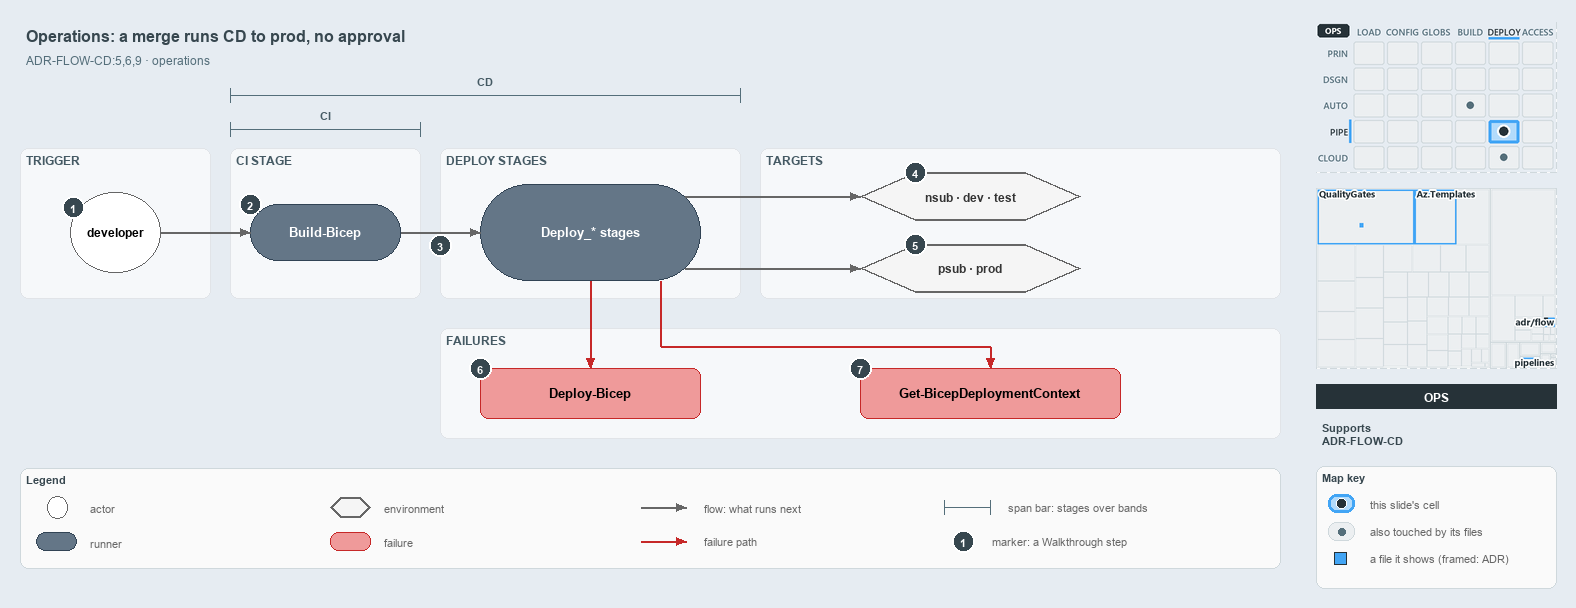

The diagram above was exported from draw.io. Its source (the exported page's mxGraphModel, read from the mxfile embedded in the PNG):
<mxGraphModel dx="1024" dy="768" grid="0" gridSize="10" guides="1" tooltips="1" connect="1" arrows="1" fold="1" page="1" pageScale="1" pageWidth="1572" pageHeight="600" background="#E6ECF2" math="0" shadow="0">
  <root>
    <mxCell id="0" />
    <mxCell id="1" parent="0" />
    <mxCell id="title" value="Operations: a merge runs CD to prod, no approval" style="text;html=1;align=left;verticalAlign=middle;fontSize=16;fontStyle=1;fontColor=#37474F;" vertex="1" parent="1">
      <mxGeometry x="20" y="14" width="1260" height="30" as="geometry" />
    </mxCell>
    <mxCell id="subtitle" value="ADR-FLOW-CD:5,6,9 &amp;#183; operations" style="text;html=1;align=left;verticalAlign=middle;fontSize=12;fontColor=#546E7A;" vertex="1" parent="1">
      <mxGeometry x="20" y="44" width="1240" height="20" as="geometry" />
    </mxCell>
    <mxCell id="span-cd-label" value="CD" style="text;html=1;align=center;verticalAlign=middle;fontSize=11;fontStyle=1;fontColor=#455A64;labelBackgroundColor=#F6F8FA;" vertex="1" parent="1">
      <mxGeometry x="445" y="66" width="80" height="16" as="geometry" />
    </mxCell>
    <mxCell id="span-cd" value="" style="shape=crossbar;whiteSpace=wrap;html=1;rounded=1;fillColor=none;strokeColor=#546E7A;strokeWidth=1.5;" vertex="1" parent="1">
      <mxGeometry x="230" y="82" width="510" height="14" as="geometry" />
    </mxCell>
    <mxCell id="span-ci-label" value="CI" style="text;html=1;align=center;verticalAlign=middle;fontSize=11;fontStyle=1;fontColor=#455A64;labelBackgroundColor=#F6F8FA;" vertex="1" parent="1">
      <mxGeometry x="285" y="100" width="80" height="16" as="geometry" />
    </mxCell>
    <mxCell id="span-ci" value="" style="shape=crossbar;whiteSpace=wrap;html=1;rounded=1;fillColor=none;strokeColor=#546E7A;strokeWidth=1.5;" vertex="1" parent="1">
      <mxGeometry x="230" y="116" width="190" height="14" as="geometry" />
    </mxCell>
    <mxCell id="band-trigger" value="TRIGGER" style="rounded=1;html=1;arcSize=3;fillColor=#F6F8FA;strokeColor=#E1E4E8;verticalAlign=top;align=left;spacingLeft=8;fontStyle=1;fontSize=12;fontColor=#455A64;" vertex="1" parent="1">
      <mxGeometry x="20" y="142" width="190" height="150" as="geometry" />
    </mxCell>
    <mxCell id="band-ci" value="CI STAGE" style="rounded=1;html=1;arcSize=3;fillColor=#F6F8FA;strokeColor=#E1E4E8;verticalAlign=top;align=left;spacingLeft=8;fontStyle=1;fontSize=12;fontColor=#455A64;" vertex="1" parent="1">
      <mxGeometry x="230" y="142" width="190" height="150" as="geometry" />
    </mxCell>
    <mxCell id="band-deploy" value="DEPLOY STAGES" style="rounded=1;html=1;arcSize=3;fillColor=#F6F8FA;strokeColor=#E1E4E8;verticalAlign=top;align=left;spacingLeft=8;fontStyle=1;fontSize=12;fontColor=#455A64;" vertex="1" parent="1">
      <mxGeometry x="440" y="142" width="300" height="150" as="geometry" />
    </mxCell>
    <mxCell id="band-targets" value="TARGETS" style="rounded=1;html=1;arcSize=3;fillColor=#F6F8FA;strokeColor=#E1E4E8;verticalAlign=top;align=left;spacingLeft=8;fontStyle=1;fontSize=12;fontColor=#455A64;" vertex="1" parent="1">
      <mxGeometry x="760" y="142" width="520" height="150" as="geometry" />
    </mxCell>
    <mxCell id="band-failures" value="FAILURES" style="rounded=1;html=1;arcSize=3;fillColor=#F6F8FA;strokeColor=#E1E4E8;verticalAlign=top;align=left;spacingLeft=8;fontStyle=1;fontSize=12;fontColor=#455A64;" vertex="1" parent="1">
      <mxGeometry x="440" y="322" width="840" height="110" as="geometry" />
    </mxCell>
    <mxCell id="developer" value="&lt;b&gt;developer&lt;/b&gt;" style="ellipse;whiteSpace=wrap;html=1;fillColor=#FFFFFF;strokeColor=#666666;fontSize=12;" vertex="1" parent="1">
      <mxGeometry x="70" y="186" width="90" height="80" as="geometry" />
    </mxCell>
    <mxCell id="ci-stage" value="&lt;b&gt;Build-Bicep&lt;/b&gt;" style="rounded=1;arcSize=50;whiteSpace=wrap;html=1;fillColor=#647687;strokeColor=#314354;fontSize=13;fontColor=#FFFFFF;" vertex="1" parent="1">
      <mxGeometry x="250" y="198" width="150" height="56" as="geometry" />
    </mxCell>
    <mxCell id="deploy-stages" value="&lt;b&gt;Deploy_* stages&lt;/b&gt;" style="rounded=1;arcSize=50;whiteSpace=wrap;html=1;fillColor=#647687;strokeColor=#314354;fontSize=13;fontColor=#FFFFFF;" vertex="1" parent="1">
      <mxGeometry x="480" y="178" width="220" height="96" as="geometry" />
    </mxCell>
    <mxCell id="env-nonprod" value="&lt;b&gt;nsub &amp;#183; dev &amp;#183; test&lt;/b&gt;" style="shape=hexagon;perimeter=hexagonPerimeter2;whiteSpace=wrap;html=1;fillColor=#f5f5f5;strokeColor=#666666;strokeWidth=2;fontColor=#333333;fontSize=12;" vertex="1" parent="1">
      <mxGeometry x="860" y="166" width="220" height="48" as="geometry" />
    </mxCell>
    <mxCell id="env-prod" value="&lt;b&gt;psub &amp;#183; prod&lt;/b&gt;" style="shape=hexagon;perimeter=hexagonPerimeter2;whiteSpace=wrap;html=1;fillColor=#f5f5f5;strokeColor=#666666;strokeWidth=2;fontColor=#333333;fontSize=12;" vertex="1" parent="1">
      <mxGeometry x="860" y="238" width="220" height="48" as="geometry" />
    </mxCell>
    <mxCell id="fail-deploy-bicep" value="&lt;b&gt;Deploy-Bicep&lt;/b&gt;" style="rounded=1;whiteSpace=wrap;html=1;arcSize=20;fillColor=#EF9A9A;strokeColor=#C62828;fontSize=13;" vertex="1" parent="1">
      <mxGeometry x="480" y="362" width="220" height="50" as="geometry" />
    </mxCell>
    <mxCell id="fail-context" value="&lt;b&gt;Get-BicepDeploymentContext&lt;/b&gt;" style="rounded=1;whiteSpace=wrap;html=1;arcSize=20;fillColor=#EF9A9A;strokeColor=#C62828;fontSize=13;" vertex="1" parent="1">
      <mxGeometry x="860" y="362" width="260" height="50" as="geometry" />
    </mxCell>
    <mxCell id="p-edge-dev-ci-a" value="" style="text;html=1;strokeColor=none;fillColor=none;" vertex="1" parent="1">
      <mxGeometry x="160" y="226" width="1" height="1" as="geometry" />
    </mxCell>
    <mxCell id="p-edge-dev-ci-b" value="" style="text;html=1;strokeColor=none;fillColor=none;" vertex="1" parent="1">
      <mxGeometry x="250" y="226" width="1" height="1" as="geometry" />
    </mxCell>
    <mxCell id="edge-dev-ci" value="" style="edgeStyle=orthogonalEdgeStyle;rounded=1;html=1;fontSize=10;endArrow=block;strokeColor=#666666;" edge="1" parent="1" source="p-edge-dev-ci-a" target="p-edge-dev-ci-b">
      <mxGeometry relative="1" as="geometry" />
    </mxCell>
    <mxCell id="p-edge-ci-deploy-a" value="" style="text;html=1;strokeColor=none;fillColor=none;" vertex="1" parent="1">
      <mxGeometry x="400" y="226" width="1" height="1" as="geometry" />
    </mxCell>
    <mxCell id="p-edge-ci-deploy-b" value="" style="text;html=1;strokeColor=none;fillColor=none;" vertex="1" parent="1">
      <mxGeometry x="480" y="226" width="1" height="1" as="geometry" />
    </mxCell>
    <mxCell id="edge-ci-deploy" value="" style="edgeStyle=orthogonalEdgeStyle;rounded=1;html=1;fontSize=10;endArrow=block;strokeColor=#666666;" edge="1" parent="1" source="p-edge-ci-deploy-a" target="p-edge-ci-deploy-b">
      <mxGeometry relative="1" as="geometry" />
    </mxCell>
    <mxCell id="p-edge-deploy-nonprod-a" value="" style="text;html=1;strokeColor=none;fillColor=none;" vertex="1" parent="1">
      <mxGeometry x="684" y="190" width="1" height="1" as="geometry" />
    </mxCell>
    <mxCell id="p-edge-deploy-nonprod-b" value="" style="text;html=1;strokeColor=none;fillColor=none;" vertex="1" parent="1">
      <mxGeometry x="860" y="190" width="1" height="1" as="geometry" />
    </mxCell>
    <mxCell id="edge-deploy-nonprod" value="" style="edgeStyle=orthogonalEdgeStyle;rounded=1;html=1;fontSize=10;endArrow=block;strokeColor=#666666;" edge="1" parent="1" source="p-edge-deploy-nonprod-a" target="p-edge-deploy-nonprod-b">
      <mxGeometry relative="1" as="geometry" />
    </mxCell>
    <mxCell id="p-edge-deploy-prod-a" value="" style="text;html=1;strokeColor=none;fillColor=none;" vertex="1" parent="1">
      <mxGeometry x="684" y="262" width="1" height="1" as="geometry" />
    </mxCell>
    <mxCell id="p-edge-deploy-prod-b" value="" style="text;html=1;strokeColor=none;fillColor=none;" vertex="1" parent="1">
      <mxGeometry x="860" y="262" width="1" height="1" as="geometry" />
    </mxCell>
    <mxCell id="edge-deploy-prod" value="" style="edgeStyle=orthogonalEdgeStyle;rounded=1;html=1;fontSize=10;endArrow=block;strokeColor=#666666;" edge="1" parent="1" source="p-edge-deploy-prod-a" target="p-edge-deploy-prod-b">
      <mxGeometry relative="1" as="geometry" />
    </mxCell>
    <mxCell id="p-edge-fail-deploy-bicep-a" value="" style="text;html=1;strokeColor=none;fillColor=none;" vertex="1" parent="1">
      <mxGeometry x="590" y="274" width="1" height="1" as="geometry" />
    </mxCell>
    <mxCell id="p-edge-fail-deploy-bicep-b" value="" style="text;html=1;strokeColor=none;fillColor=none;" vertex="1" parent="1">
      <mxGeometry x="590" y="362" width="1" height="1" as="geometry" />
    </mxCell>
    <mxCell id="edge-fail-deploy-bicep" value="" style="edgeStyle=orthogonalEdgeStyle;rounded=1;html=1;fontSize=10;endArrow=block;strokeColor=#C62828;" edge="1" parent="1" source="p-edge-fail-deploy-bicep-a" target="p-edge-fail-deploy-bicep-b">
      <mxGeometry relative="1" as="geometry" />
    </mxCell>
    <mxCell id="p-edge-fail-context-1-a" value="" style="text;html=1;strokeColor=none;fillColor=none;" vertex="1" parent="1">
      <mxGeometry x="660" y="274" width="1" height="1" as="geometry" />
    </mxCell>
    <mxCell id="p-edge-fail-context-1-b" value="" style="text;html=1;strokeColor=none;fillColor=none;" vertex="1" parent="1">
      <mxGeometry x="660" y="340" width="1" height="1" as="geometry" />
    </mxCell>
    <mxCell id="edge-fail-context-1" value="" style="edgeStyle=orthogonalEdgeStyle;rounded=1;html=1;fontSize=10;endArrow=none;strokeColor=#C62828;" edge="1" parent="1" source="p-edge-fail-context-1-a" target="p-edge-fail-context-1-b">
      <mxGeometry relative="1" as="geometry" />
    </mxCell>
    <mxCell id="p-edge-fail-context-2-a" value="" style="text;html=1;strokeColor=none;fillColor=none;" vertex="1" parent="1">
      <mxGeometry x="660" y="340" width="1" height="1" as="geometry" />
    </mxCell>
    <mxCell id="p-edge-fail-context-2-b" value="" style="text;html=1;strokeColor=none;fillColor=none;" vertex="1" parent="1">
      <mxGeometry x="990" y="340" width="1" height="1" as="geometry" />
    </mxCell>
    <mxCell id="edge-fail-context-2" value="" style="edgeStyle=orthogonalEdgeStyle;rounded=1;html=1;fontSize=10;endArrow=none;strokeColor=#C62828;" edge="1" parent="1" source="p-edge-fail-context-2-a" target="p-edge-fail-context-2-b">
      <mxGeometry relative="1" as="geometry" />
    </mxCell>
    <mxCell id="p-edge-fail-context-a" value="" style="text;html=1;strokeColor=none;fillColor=none;" vertex="1" parent="1">
      <mxGeometry x="990" y="340" width="1" height="1" as="geometry" />
    </mxCell>
    <mxCell id="p-edge-fail-context-b" value="" style="text;html=1;strokeColor=none;fillColor=none;" vertex="1" parent="1">
      <mxGeometry x="990" y="362" width="1" height="1" as="geometry" />
    </mxCell>
    <mxCell id="edge-fail-context" value="" style="edgeStyle=orthogonalEdgeStyle;rounded=1;html=1;fontSize=10;endArrow=block;strokeColor=#C62828;" edge="1" parent="1" source="p-edge-fail-context-a" target="p-edge-fail-context-b">
      <mxGeometry relative="1" as="geometry" />
    </mxCell>
    <mxCell id="mark-1" value="1" style="ellipse;html=1;fillColor=#37474F;strokeColor=#FFFFFF;strokeWidth=2;fontColor=#FFFFFF;fontStyle=1;fontSize=11;" vertex="1" parent="1">
      <mxGeometry x="62" y="190" width="22" height="22" as="geometry" />
    </mxCell>
    <mxCell id="mark-2" value="2" style="ellipse;html=1;fillColor=#37474F;strokeColor=#FFFFFF;strokeWidth=2;fontColor=#FFFFFF;fontStyle=1;fontSize=11;" vertex="1" parent="1">
      <mxGeometry x="239" y="187" width="22" height="22" as="geometry" />
    </mxCell>
    <mxCell id="mark-3" value="3" style="ellipse;html=1;fillColor=#37474F;strokeColor=#FFFFFF;strokeWidth=2;fontColor=#FFFFFF;fontStyle=1;fontSize=11;" vertex="1" parent="1">
      <mxGeometry x="429" y="228" width="22" height="22" as="geometry" />
    </mxCell>
    <mxCell id="mark-4" value="4" style="ellipse;html=1;fillColor=#37474F;strokeColor=#FFFFFF;strokeWidth=2;fontColor=#FFFFFF;fontStyle=1;fontSize=11;" vertex="1" parent="1">
      <mxGeometry x="904" y="155" width="22" height="22" as="geometry" />
    </mxCell>
    <mxCell id="mark-5" value="5" style="ellipse;html=1;fillColor=#37474F;strokeColor=#FFFFFF;strokeWidth=2;fontColor=#FFFFFF;fontStyle=1;fontSize=11;" vertex="1" parent="1">
      <mxGeometry x="904" y="227" width="22" height="22" as="geometry" />
    </mxCell>
    <mxCell id="mark-6" value="6" style="ellipse;html=1;fillColor=#37474F;strokeColor=#FFFFFF;strokeWidth=2;fontColor=#FFFFFF;fontStyle=1;fontSize=11;" vertex="1" parent="1">
      <mxGeometry x="469" y="351" width="22" height="22" as="geometry" />
    </mxCell>
    <mxCell id="mark-7" value="7" style="ellipse;html=1;fillColor=#37474F;strokeColor=#FFFFFF;strokeWidth=2;fontColor=#FFFFFF;fontStyle=1;fontSize=11;" vertex="1" parent="1">
      <mxGeometry x="849" y="351" width="22" height="22" as="geometry" />
    </mxCell>
    <mxCell id="legend" value="&lt;b&gt;Legend&lt;/b&gt;" style="rounded=1;whiteSpace=wrap;html=1;arcSize=6;fillColor=#FAFAFA;strokeColor=#CFD8DC;align=left;verticalAlign=top;spacing=8;fontSize=11;fontColor=#37474F;" vertex="1" parent="1">
      <mxGeometry x="20" y="462" width="1260" height="100" as="geometry" />
    </mxCell>
    <mxCell id="legend-0" value="" style="ellipse;whiteSpace=wrap;html=1;fillColor=#FFFFFF;strokeColor=#666666;" vertex="1" parent="1">
      <mxGeometry x="47" y="490" width="20" height="22" as="geometry" />
    </mxCell>
    <mxCell id="legend-0-text" value="actor" style="text;html=1;align=left;verticalAlign=middle;fontSize=11;fontColor=#666666;" vertex="1" parent="1">
      <mxGeometry x="84" y="491" width="270" height="20" as="geometry" />
    </mxCell>
    <mxCell id="legend-1" value="" style="rounded=1;arcSize=50;whiteSpace=wrap;html=1;fillColor=#647687;strokeColor=#314354;fontColor=#FFFFFF;" vertex="1" parent="1">
      <mxGeometry x="36" y="526" width="40" height="18" as="geometry" />
    </mxCell>
    <mxCell id="legend-1-text" value="runner" style="text;html=1;align=left;verticalAlign=middle;fontSize=11;fontColor=#666666;" vertex="1" parent="1">
      <mxGeometry x="84" y="525" width="270" height="20" as="geometry" />
    </mxCell>
    <mxCell id="legend-2" value="" style="shape=hexagon;perimeter=hexagonPerimeter2;whiteSpace=wrap;html=1;fillColor=#f5f5f5;strokeColor=#666666;strokeWidth=2;" vertex="1" parent="1">
      <mxGeometry x="330" y="491" width="40" height="20" as="geometry" />
    </mxCell>
    <mxCell id="legend-2-text" value="environment" style="text;html=1;align=left;verticalAlign=middle;fontSize=11;fontColor=#666666;" vertex="1" parent="1">
      <mxGeometry x="378" y="491" width="270" height="20" as="geometry" />
    </mxCell>
    <mxCell id="legend-3" value="" style="rounded=1;whiteSpace=wrap;html=1;arcSize=20;fillColor=#EF9A9A;strokeColor=#C62828;" vertex="1" parent="1">
      <mxGeometry x="330" y="526" width="40" height="18" as="geometry" />
    </mxCell>
    <mxCell id="legend-3-text" value="failure" style="text;html=1;align=left;verticalAlign=middle;fontSize=11;fontColor=#666666;" vertex="1" parent="1">
      <mxGeometry x="378" y="525" width="270" height="20" as="geometry" />
    </mxCell>
    <mxCell id="p-legend-4-a" value="" style="text;html=1;strokeColor=none;fillColor=none;" vertex="1" parent="1">
      <mxGeometry x="640" y="501" width="1" height="1" as="geometry" />
    </mxCell>
    <mxCell id="p-legend-4-b" value="" style="text;html=1;strokeColor=none;fillColor=none;" vertex="1" parent="1">
      <mxGeometry x="686" y="501" width="1" height="1" as="geometry" />
    </mxCell>
    <mxCell id="legend-4" value="" style="edgeStyle=orthogonalEdgeStyle;rounded=1;html=1;fontSize=10;endArrow=block;strokeColor=#666666;" edge="1" parent="1" source="p-legend-4-a" target="p-legend-4-b">
      <mxGeometry relative="1" as="geometry" />
    </mxCell>
    <mxCell id="legend-4-text" value="flow: what runs next" style="text;html=1;align=left;verticalAlign=middle;fontSize=11;fontColor=#666666;" vertex="1" parent="1">
      <mxGeometry x="698" y="491" width="270" height="20" as="geometry" />
    </mxCell>
    <mxCell id="p-legend-5-a" value="" style="text;html=1;strokeColor=none;fillColor=none;" vertex="1" parent="1">
      <mxGeometry x="640" y="535" width="1" height="1" as="geometry" />
    </mxCell>
    <mxCell id="p-legend-5-b" value="" style="text;html=1;strokeColor=none;fillColor=none;" vertex="1" parent="1">
      <mxGeometry x="686" y="535" width="1" height="1" as="geometry" />
    </mxCell>
    <mxCell id="legend-5" value="" style="edgeStyle=orthogonalEdgeStyle;rounded=1;html=1;fontSize=10;endArrow=block;strokeColor=#C62828;" edge="1" parent="1" source="p-legend-5-a" target="p-legend-5-b">
      <mxGeometry relative="1" as="geometry" />
    </mxCell>
    <mxCell id="legend-5-text" value="failure path" style="text;html=1;align=left;verticalAlign=middle;fontSize=11;fontColor=#666666;" vertex="1" parent="1">
      <mxGeometry x="698" y="525" width="270" height="20" as="geometry" />
    </mxCell>
    <mxCell id="legend-6" value="" style="shape=crossbar;whiteSpace=wrap;html=1;rounded=1;fillColor=none;strokeColor=#546E7A;strokeWidth=1.5;" vertex="1" parent="1">
      <mxGeometry x="944" y="494" width="46" height="14" as="geometry" />
    </mxCell>
    <mxCell id="legend-6-text" value="span bar: stages over bands" style="text;html=1;align=left;verticalAlign=middle;fontSize=11;fontColor=#666666;" vertex="1" parent="1">
      <mxGeometry x="1002" y="491" width="320" height="20" as="geometry" />
    </mxCell>
    <mxCell id="legend-7" value="1" style="ellipse;html=1;fillColor=#37474F;strokeColor=#FFFFFF;strokeWidth=2;fontColor=#FFFFFF;fontStyle=1;fontSize=11;" vertex="1" parent="1">
      <mxGeometry x="952" y="524" width="22" height="22" as="geometry" />
    </mxCell>
    <mxCell id="legend-7-text" value="marker: a Walkthrough step" style="text;html=1;align=left;verticalAlign=middle;fontSize=11;fontColor=#666666;" vertex="1" parent="1">
      <mxGeometry x="986" y="525" width="320" height="20" as="geometry" />
    </mxCell>
    <mxCell id="minimap-stack" value="" style="shape=image;html=1;imageAspect=0;aspect=fixed;verticalLabelPosition=bottom;strokeColor=#CFD8DC;dashed=1;fillColor=#FAFAFA;image=data:image/png,(base64 omitted: 15752 chars);" vertex="1" parent="1">
      <mxGeometry x="1316" y="16" width="240" height="150" as="geometry" />
    </mxCell>
    <mxCell id="minimap-tree" value="" style="shape=image;html=1;imageAspect=0;aspect=fixed;verticalLabelPosition=bottom;strokeColor=#CFD8DC;dashed=1;fillColor=#FAFAFA;image=data:image/png,(base64 omitted: 14852 chars);" vertex="1" parent="1">
      <mxGeometry x="1316" y="182" width="240" height="180" as="geometry" />
    </mxCell>
    <mxCell id="lens-badge" value="OPS" style="rounded=0;whiteSpace=wrap;html=1;align=center;verticalAlign=middle;fontSize=12;fontStyle=1;fontColor=#FFFFFF;fillColor=#263238;strokeColor=none;" vertex="1" parent="1">
      <mxGeometry x="1316" y="378" width="240" height="24" as="geometry" />
    </mxCell>
    <mxCell id="supports" value="&lt;b&gt;Supports&lt;/b&gt;&lt;br&gt;ADR-FLOW-CD" style="text;html=1;whiteSpace=wrap;align=left;verticalAlign=top;fontSize=11;fontColor=#37474F;" vertex="1" parent="1">
      <mxGeometry x="1316" y="410" width="240" height="38" as="geometry" />
    </mxCell>
    <mxCell id="mapkey" value="&lt;b&gt;Map key&lt;/b&gt;" style="rounded=1;whiteSpace=wrap;html=1;arcSize=6;fillColor=#FAFAFA;strokeColor=#CFD8DC;align=left;verticalAlign=top;spacing=8;fontSize=11;fontColor=#37474F;" vertex="1" parent="1">
      <mxGeometry x="1316" y="460" width="240" height="122" as="geometry" />
    </mxCell>
    <mxCell id="mapkey-here" value="" style="rounded=1;arcSize=20;html=1;fillColor=#B3DBFB;strokeColor=#42A5F5;strokeWidth=3;" vertex="1" parent="1">
      <mxGeometry x="1328" y="488" width="26" height="18" as="geometry" />
    </mxCell>
    <mxCell id="mapkey-here-dot" value="" style="ellipse;html=1;fillColor=#263238;strokeColor=#FFFFFF;strokeWidth=1.5;" vertex="1" parent="1">
      <mxGeometry x="1336" y="492" width="10" height="10" as="geometry" />
    </mxCell>
    <mxCell id="mapkey-here-text" value="this slide's cell" style="text;html=1;align=left;verticalAlign=middle;fontSize=11;fontColor=#666666;" vertex="1" parent="1">
      <mxGeometry x="1364" y="487" width="180" height="20" as="geometry" />
    </mxCell>
    <mxCell id="mapkey-touched" value="" style="rounded=1;arcSize=20;html=1;fillColor=#ECEFF1;strokeColor=#CFD8DC;" vertex="1" parent="1">
      <mxGeometry x="1328" y="516" width="26" height="18" as="geometry" />
    </mxCell>
    <mxCell id="mapkey-touched-dot" value="" style="ellipse;html=1;fillColor=#546E7A;strokeColor=none;" vertex="1" parent="1">
      <mxGeometry x="1338" y="522" width="7" height="7" as="geometry" />
    </mxCell>
    <mxCell id="mapkey-touched-text" value="also touched by its files" style="text;html=1;align=left;verticalAlign=middle;fontSize=11;fontColor=#666666;" vertex="1" parent="1">
      <mxGeometry x="1364" y="515" width="180" height="20" as="geometry" />
    </mxCell>
    <mxCell id="mapkey-file" value="" style="rounded=0;html=1;fillColor=#42A5F5;strokeColor=#263238;strokeWidth=1.5;" vertex="1" parent="1">
      <mxGeometry x="1334" y="546" width="12" height="12" as="geometry" />
    </mxCell>
    <mxCell id="mapkey-file-text" value="a file it shows (framed: ADR)" style="text;html=1;align=left;verticalAlign=middle;fontSize=11;fontColor=#666666;" vertex="1" parent="1">
      <mxGeometry x="1364" y="542" width="180" height="20" as="geometry" />
    </mxCell>
  </root>
</mxGraphModel>